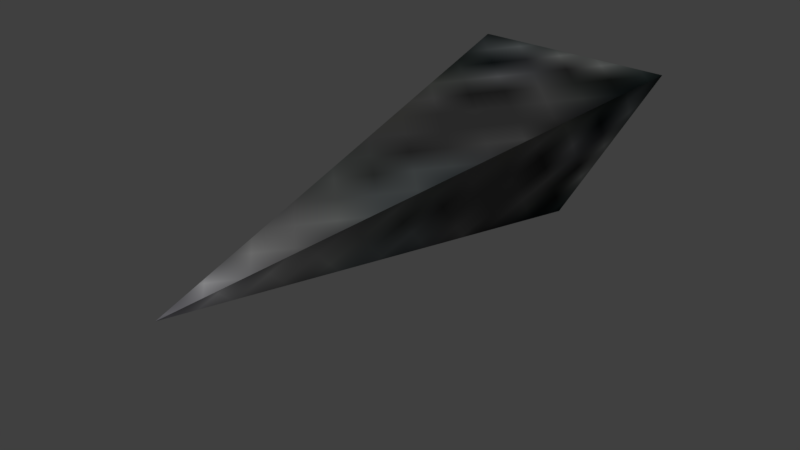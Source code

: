 # Source: nail.blend  (saved by Blender 2.80.75; exported with 4.5.12 LTS)
import bpy
from mathutils import Matrix  # noqa: F401  (used for matrix-valued properties, if any)

bpy.ops.wm.read_factory_settings(use_empty=True)
scene = bpy.context.scene
scene.name = 'idle'

# ---- collections
col_nail_template1 = bpy.data.collections.new('nail_Template1'); scene.collection.children.link(col_nail_template1)

# ---- images (referenced by path relative to the original .blend; pixels are not part of the script)
import os
ASSET_DIR = os.environ.get("B2B_ASSET_DIR", "")  # directory of the original .blend (textures are referenced by path, not embedded)
HERE = os.path.dirname(os.path.abspath(__file__))  # packed textures are extracted next to this script under _unpacked/

def load_image(name, relpath, width, height, colorspace="sRGB"):
    """Load a texture the original file referenced (path relative to the .blend, or extracted next to this script)."""
    p = next((c for c in (os.path.join(HERE, relpath), os.path.join(ASSET_DIR, relpath)) if relpath and os.path.exists(c)), "")
    if p:
        img = bpy.data.images.load(p, check_existing=True)
        img.name = name
    else:  # same state as the original file: an image datablock whose file is absent (Cycles renders it pink)
        img = bpy.data.images.new(name, width, height)
        img.source = "FILE"
        img.filepath = "//" + (relpath or name)
    img.colorspace_settings.name = colorspace
    return img
img_nail_jpg_001 = load_image('nail.jpg.001', '_unpacked/nail.6a81a74d.jpg', 16, 16, 'sRGB')

# ---- materials (node trees are filled in below, after node groups)
mat_nail = bpy.data.materials.new('Nail')
mat_nail.use_transparent_shadow = False
mat_nail.diffuse_color = (0.6783, 0.5042, 0.4988, 1.0)

# ---- material node trees
mat_nail.use_nodes = True; mat_nail.node_tree.nodes.clear()
_N = mat_nail.node_tree.nodes; _L = mat_nail.node_tree.links
n0 = _N.new('ShaderNodeOutputMaterial'); n0.name = 'Material Output'; n0.location = (300, 300)
n1 = _N.new('ShaderNodeBsdfPrincipled'); n1.name = 'Principled BSDF'; n1.location = (10, 300)
n1.distribution = 'GGX'
n1.subsurface_method = 'BURLEY'
n1.inputs[3].default_value = 1.45
n1.inputs[13].default_value = 0.0
n1.inputs[27].default_value = (0.0, 0.0, 0.0, 1.0)
n1.inputs[28].default_value = 1.0
n2 = _N.new('ShaderNodeTexImage'); n2.name = 'Image Texture'; n2.location = (-280, 280)
n2.image = img_nail_jpg_001
_L.new(n1.outputs[0], n0.inputs[0])
_L.new(n2.outputs[0], n1.inputs[0])
n0.is_active_output = True

# ---- world
world_world = bpy.data.worlds.new('World'); scene.world = world_world
world_world.color = (0.05088, 0.05088, 0.05088)
world_world.use_sun_shadow = False
world_world.sun_shadow_jitter_overblur = 0.0

# ---- meshes
me_nail_template1 = bpy.data.meshes.new('nail_Template1')
me_nail_template1.from_pydata([(-0.04915, -7.069, 1.219), (-0.04915, 1.201, -0.6013), (1.527, 1.201, 2.129), (-1.625, 1.201, 2.129)], [], [(1, 0, 3), (2, 0, 1), (1, 3, 2), (3, 0, 2)])
_uv = me_nail_template1.uv_layers.new(name='UVMap')
_uv.uv.foreach_set('vector', [0.9835, 0.3302, 0.1426, 0.9033, 0.7156, 0.06229, 0.9835, 0.3302, 0.1426, 0.9033, 0.7156, 0.06229, 0.3108, 0.4246, 0.07225, 0.008766, 0.5516, 0.0101, 0.9835, 0.3302, 0.1426, 0.9033, 0.7156, 0.06229])
me_nail_template1.materials.append(mat_nail)
me_nail_template1.use_remesh_preserve_volume = False
me_nail_template1.use_remesh_preserve_attributes = False
me_nail_template1.use_mirror_vertex_groups = False
me_nail_template1.update()
me_nail_template1.normals_split_custom_set([tuple(v) for v in zip(*[iter([-0.8608, -0.1094, -0.497, -0.8608, -0.1094, -0.497, -0.8608, -0.1094, -0.497, 0.8608, -0.1094, -0.497, 0.8608, -0.1094, -0.497, 0.8608, -0.1094, -0.497, 1.513e-07, 1.0, 3.324e-07, 1.513e-07, 1.0, 3.324e-07, 1.513e-07, 1.0, 3.324e-07, -1.454e-07, -0.1094, 0.994, -1.454e-07, -0.1094, 0.994, -1.454e-07, -0.1094, 0.994])] * 3)])
arm_nail_template1_skeleton = bpy.data.armatures.new('nail_Template1_skeleton')  # bones are not reproduced

# ---- objects
ob_nail_template1_skeleton = bpy.data.objects.new('nail_Template1_skeleton', arm_nail_template1_skeleton)
ob_nail_template1 = bpy.data.objects.new('nail_Template1', me_nail_template1)

# ---- transforms, parenting, visibility, modifiers, constraints
ob_nail_template1_skeleton.location = (0.0, 0.0, 0.0)
ob_nail_template1_skeleton.show_in_front = True
ob_nail_template1_skeleton.lineart.crease_threshold = 0.0
ob_nail_template1.parent = ob_nail_template1_skeleton
ob_nail_template1.location = (0.0, 0.0, 0.0)
ob_nail_template1.lineart.crease_threshold = 0.0
_vg = ob_nail_template1.vertex_groups.new(name='Cone02')
_vg.add([0, 1, 2, 3], 1.0, 'REPLACE')
_m = ob_nail_template1.modifiers.new('Armature', 'ARMATURE')
_m.object = ob_nail_template1_skeleton

# ---- collection membership
scene.collection.objects.link(ob_nail_template1_skeleton)
col_nail_template1.objects.link(ob_nail_template1)

# ---- scene / render settings (as saved in the file)
scene.frame_start = 0; scene.frame_end = 30; scene.frame_set(7)
scene.render.engine = 'BLENDER_EEVEE_NEXT'
scene.render.resolution_percentage = 50
scene.render.dither_intensity = 0.0
scene.cycles.use_denoising = False
scene.cycles.samples = 128
scene.cycles.sampling_pattern = 'TABULATED_SOBOL'
scene.cycles.use_adaptive_sampling = False
scene.cycles.use_light_tree = False
scene.view_settings.view_transform = 'Standard'
bpy.context.view_layer.update()

# ---- added for rendering (the .blend has no active camera and no usable light): camera, sun
cam_auto = bpy.data.cameras.new('AutoCamera')
cam_auto.lens = 50.0
cam_auto.sensor_width = 36.0
cam_auto.clip_end = 1000.0
ob_auto_camera = bpy.data.objects.new('AutoCamera', cam_auto)
scene.collection.objects.link(ob_auto_camera)
ob_auto_camera.location = (8.5202, -13.2168, 7.61915)
ob_auto_camera.rotation_euler = (1.09748, -7.21219e-08, 0.694738)
scene.camera = ob_auto_camera
light_auto_sun = bpy.data.lights.new('AutoSun', 'SUN')
light_auto_sun.energy = 3.0
light_auto_sun.angle = 0.0523599
ob_auto_sun = bpy.data.objects.new('AutoSun', light_auto_sun)
scene.collection.objects.link(ob_auto_sun)
ob_auto_sun.rotation_euler = (0.872665, 0.174533, 0.523599)
bpy.context.view_layer.update()
